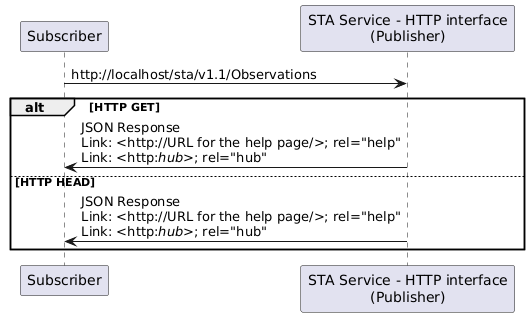

The diagram above was rendered by PlantUML. Its source (embedded in the PNG):
@startuml

participant Subscriber
participant "STA Service - HTTP interface\n(Publisher)"

Subscriber -> "STA Service - HTTP interface\n(Publisher)": http://localhost/sta/v1.1/Observations

alt HTTP GET

    "STA Service - HTTP interface\n(Publisher)" -> Subscriber: JSON Response\nLink: <http://URL for the help page/>; rel="help"\nLink: <http://hub//>; rel="hub"

else HTTP HEAD

    "STA Service - HTTP interface\n(Publisher)" -> Subscriber: JSON Response\nLink: <http://URL for the help page/>; rel="help"\nLink: <http://hub//>; rel="hub"

end

@enduml